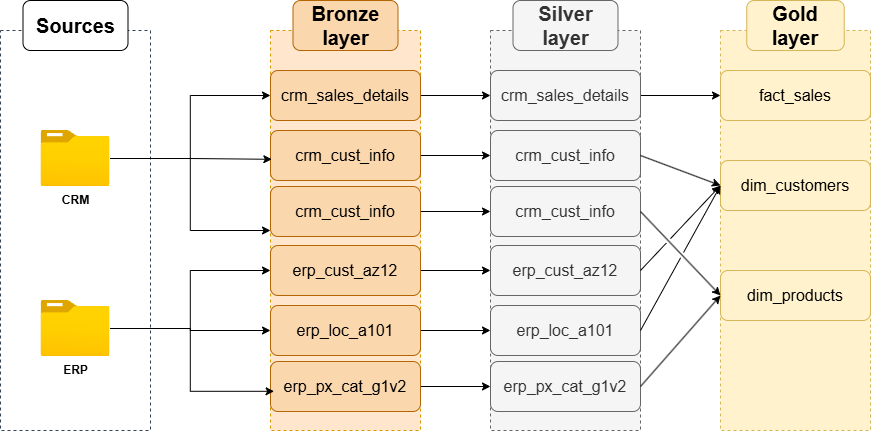

The diagram above was exported from draw.io. Its source (the exported page's mxGraphModel, read from the mxfile embedded in the PNG):
<mxGraphModel dx="1414" dy="785" grid="1" gridSize="10" guides="1" tooltips="1" connect="1" arrows="1" fold="1" page="1" pageScale="1" pageWidth="2339" pageHeight="3300" math="0" shadow="0">
  <root>
    <mxCell id="0" />
    <mxCell id="1" parent="0" />
    <mxCell id="xq0ySYZNhnwBWOog4OTU-1" parent="1" style="rounded=0;whiteSpace=wrap;html=1;fillColor=none;dashed=1;fontColor=#ffffff;strokeColor=#314354;" value="" vertex="1">
      <mxGeometry height="400" width="150" x="160" y="80" as="geometry" />
    </mxCell>
    <mxCell id="xq0ySYZNhnwBWOog4OTU-2" parent="1" style="rounded=1;whiteSpace=wrap;html=1;" value="&lt;font style=&quot;font-size: 20px;&quot;&gt;&lt;b&gt;Sources&lt;/b&gt;&lt;/font&gt;" vertex="1">
      <mxGeometry height="50" width="105" x="182.5" y="50" as="geometry" />
    </mxCell>
    <mxCell id="xq0ySYZNhnwBWOog4OTU-15" edge="1" parent="1" source="xq0ySYZNhnwBWOog4OTU-3" style="edgeStyle=orthogonalEdgeStyle;rounded=0;orthogonalLoop=1;jettySize=auto;html=1;entryX=0;entryY=0.5;entryDx=0;entryDy=0;" target="xq0ySYZNhnwBWOog4OTU-5">
      <mxGeometry relative="1" as="geometry" />
    </mxCell>
    <mxCell id="xq0ySYZNhnwBWOog4OTU-18" edge="1" parent="1" source="xq0ySYZNhnwBWOog4OTU-3" style="edgeStyle=orthogonalEdgeStyle;rounded=0;orthogonalLoop=1;jettySize=auto;html=1;entryX=0;entryY=0.5;entryDx=0;entryDy=0;" target="xq0ySYZNhnwBWOog4OTU-7">
      <mxGeometry relative="1" as="geometry" />
    </mxCell>
    <mxCell id="xq0ySYZNhnwBWOog4OTU-3" parent="1" style="image;aspect=fixed;html=1;points=[];align=center;fontSize=12;image=img/lib/azure2/general/Folder_Blank.svg;" value="&lt;b&gt;CRM&lt;/b&gt;" vertex="1">
      <mxGeometry height="56.00000000000001" width="69" x="200.5" y="180" as="geometry" />
    </mxCell>
    <mxCell id="xq0ySYZNhnwBWOog4OTU-22" edge="1" parent="1" source="xq0ySYZNhnwBWOog4OTU-4" style="edgeStyle=orthogonalEdgeStyle;rounded=0;orthogonalLoop=1;jettySize=auto;html=1;entryX=0;entryY=0.5;entryDx=0;entryDy=0;" target="xq0ySYZNhnwBWOog4OTU-19">
      <mxGeometry relative="1" as="geometry" />
    </mxCell>
    <mxCell id="xq0ySYZNhnwBWOog4OTU-23" edge="1" parent="1" source="xq0ySYZNhnwBWOog4OTU-4" style="edgeStyle=orthogonalEdgeStyle;rounded=0;orthogonalLoop=1;jettySize=auto;html=1;entryX=0;entryY=0.75;entryDx=0;entryDy=0;" target="xq0ySYZNhnwBWOog4OTU-5">
      <mxGeometry relative="1" as="geometry" />
    </mxCell>
    <mxCell id="xq0ySYZNhnwBWOog4OTU-4" parent="1" style="image;aspect=fixed;html=1;points=[];align=center;fontSize=12;image=img/lib/azure2/general/Folder_Blank.svg;" value="&lt;b&gt;ERP&lt;/b&gt;" vertex="1">
      <mxGeometry height="56.00000000000001" width="69" x="200.5" y="350" as="geometry" />
    </mxCell>
    <mxCell id="xq0ySYZNhnwBWOog4OTU-5" parent="1" style="rounded=0;whiteSpace=wrap;html=1;fillColor=#ffe6cc;dashed=1;strokeColor=#d79b00;" value="" vertex="1">
      <mxGeometry height="400" width="150" x="430" y="80" as="geometry" />
    </mxCell>
    <mxCell id="xq0ySYZNhnwBWOog4OTU-6" parent="1" style="rounded=1;whiteSpace=wrap;html=1;fillColor=#fad7ac;strokeColor=#b46504;" value="&lt;font style=&quot;font-size: 20px;&quot;&gt;&lt;b&gt;Bronze layer&lt;/b&gt;&lt;/font&gt;" vertex="1">
      <mxGeometry height="50" width="105" x="452.5" y="50" as="geometry" />
    </mxCell>
    <mxCell id="Q9qKtF9R5_EfvcogGCbt-9" edge="1" parent="1" source="xq0ySYZNhnwBWOog4OTU-7" style="edgeStyle=orthogonalEdgeStyle;rounded=0;orthogonalLoop=1;jettySize=auto;html=1;entryX=0;entryY=0.5;entryDx=0;entryDy=0;" target="Q9qKtF9R5_EfvcogGCbt-3">
      <mxGeometry relative="1" as="geometry" />
    </mxCell>
    <mxCell id="xq0ySYZNhnwBWOog4OTU-7" parent="1" style="rounded=1;whiteSpace=wrap;html=1;fillColor=#fad7ac;strokeColor=#b46504;" value="&lt;font style=&quot;font-size: 16px;&quot;&gt;crm_sales_details&lt;/font&gt;" vertex="1">
      <mxGeometry height="50" width="150" x="430" y="120" as="geometry" />
    </mxCell>
    <mxCell id="Q9qKtF9R5_EfvcogGCbt-10" edge="1" parent="1" source="xq0ySYZNhnwBWOog4OTU-8" style="edgeStyle=orthogonalEdgeStyle;rounded=0;orthogonalLoop=1;jettySize=auto;html=1;" target="Q9qKtF9R5_EfvcogGCbt-4">
      <mxGeometry relative="1" as="geometry" />
    </mxCell>
    <mxCell id="xq0ySYZNhnwBWOog4OTU-8" parent="1" style="rounded=1;whiteSpace=wrap;html=1;fillColor=#fad7ac;strokeColor=#b46504;" value="&lt;font style=&quot;font-size: 16px;&quot;&gt;crm_cust_info&lt;/font&gt;" vertex="1">
      <mxGeometry height="50" width="150" x="430" y="180" as="geometry" />
    </mxCell>
    <mxCell id="Q9qKtF9R5_EfvcogGCbt-11" edge="1" parent="1" source="xq0ySYZNhnwBWOog4OTU-9" style="edgeStyle=orthogonalEdgeStyle;rounded=0;orthogonalLoop=1;jettySize=auto;html=1;entryX=0;entryY=0.5;entryDx=0;entryDy=0;" target="Q9qKtF9R5_EfvcogGCbt-5">
      <mxGeometry relative="1" as="geometry" />
    </mxCell>
    <mxCell id="xq0ySYZNhnwBWOog4OTU-9" parent="1" style="rounded=1;whiteSpace=wrap;html=1;fillColor=#fad7ac;strokeColor=#b46504;" value="&lt;font style=&quot;font-size: 16px;&quot;&gt;crm_cust_info&lt;/font&gt;" vertex="1">
      <mxGeometry height="50" width="150" x="430" y="236" as="geometry" />
    </mxCell>
    <mxCell id="xq0ySYZNhnwBWOog4OTU-16" edge="1" parent="1" source="xq0ySYZNhnwBWOog4OTU-3" style="edgeStyle=orthogonalEdgeStyle;rounded=0;orthogonalLoop=1;jettySize=auto;html=1;entryX=0.009;entryY=0.322;entryDx=0;entryDy=0;entryPerimeter=0;" target="xq0ySYZNhnwBWOog4OTU-5">
      <mxGeometry relative="1" as="geometry" />
    </mxCell>
    <mxCell id="Q9qKtF9R5_EfvcogGCbt-12" edge="1" parent="1" source="xq0ySYZNhnwBWOog4OTU-19" style="edgeStyle=orthogonalEdgeStyle;rounded=0;orthogonalLoop=1;jettySize=auto;html=1;entryX=0;entryY=0.5;entryDx=0;entryDy=0;" target="Q9qKtF9R5_EfvcogGCbt-6">
      <mxGeometry relative="1" as="geometry" />
    </mxCell>
    <mxCell id="xq0ySYZNhnwBWOog4OTU-19" parent="1" style="rounded=1;whiteSpace=wrap;html=1;fillColor=#fad7ac;strokeColor=#b46504;" value="&lt;font style=&quot;font-size: 16px;&quot;&gt;erp_cust_az12&lt;/font&gt;" vertex="1">
      <mxGeometry height="50" width="150" x="430" y="295" as="geometry" />
    </mxCell>
    <mxCell id="Q9qKtF9R5_EfvcogGCbt-13" edge="1" parent="1" source="xq0ySYZNhnwBWOog4OTU-20" style="edgeStyle=orthogonalEdgeStyle;rounded=0;orthogonalLoop=1;jettySize=auto;html=1;entryX=0;entryY=0.5;entryDx=0;entryDy=0;" target="Q9qKtF9R5_EfvcogGCbt-7">
      <mxGeometry relative="1" as="geometry" />
    </mxCell>
    <mxCell id="xq0ySYZNhnwBWOog4OTU-20" parent="1" style="rounded=1;whiteSpace=wrap;html=1;fillColor=#fad7ac;strokeColor=#b46504;" value="&lt;font style=&quot;font-size: 16px;&quot;&gt;erp_loc_a101&lt;/font&gt;" vertex="1">
      <mxGeometry height="50" width="150" x="430" y="355" as="geometry" />
    </mxCell>
    <mxCell id="Q9qKtF9R5_EfvcogGCbt-14" edge="1" parent="1" source="xq0ySYZNhnwBWOog4OTU-21" style="edgeStyle=orthogonalEdgeStyle;rounded=0;orthogonalLoop=1;jettySize=auto;html=1;entryX=0;entryY=0.5;entryDx=0;entryDy=0;" target="Q9qKtF9R5_EfvcogGCbt-8">
      <mxGeometry relative="1" as="geometry" />
    </mxCell>
    <mxCell id="xq0ySYZNhnwBWOog4OTU-21" parent="1" style="rounded=1;whiteSpace=wrap;html=1;fillColor=#fad7ac;strokeColor=#b46504;" value="&lt;font style=&quot;font-size: 16px;&quot;&gt;erp_px_cat_g1v2&lt;/font&gt;" vertex="1">
      <mxGeometry height="50" width="150" x="430" y="411" as="geometry" />
    </mxCell>
    <mxCell id="xq0ySYZNhnwBWOog4OTU-24" edge="1" parent="1" source="xq0ySYZNhnwBWOog4OTU-4" style="edgeStyle=orthogonalEdgeStyle;rounded=0;orthogonalLoop=1;jettySize=auto;html=1;entryX=0.024;entryY=0.902;entryDx=0;entryDy=0;entryPerimeter=0;" target="xq0ySYZNhnwBWOog4OTU-5">
      <mxGeometry relative="1" as="geometry" />
    </mxCell>
    <mxCell id="Q9qKtF9R5_EfvcogGCbt-1" parent="1" style="rounded=0;whiteSpace=wrap;html=1;fillColor=#f5f5f5;dashed=1;fontColor=#333333;strokeColor=#666666;" value="" vertex="1">
      <mxGeometry height="400" width="150" x="650" y="80" as="geometry" />
    </mxCell>
    <mxCell id="Q9qKtF9R5_EfvcogGCbt-2" parent="1" style="rounded=1;whiteSpace=wrap;html=1;fillColor=#f5f5f5;strokeColor=#666666;fontColor=#333333;" value="&lt;font style=&quot;font-size: 20px;&quot;&gt;&lt;b&gt;Silver layer&lt;/b&gt;&lt;/font&gt;" vertex="1">
      <mxGeometry height="50" width="105" x="672.5" y="50" as="geometry" />
    </mxCell>
    <mxCell id="Q9qKtF9R5_EfvcogGCbt-24" edge="1" parent="1" source="Q9qKtF9R5_EfvcogGCbt-3" style="edgeStyle=orthogonalEdgeStyle;rounded=0;orthogonalLoop=1;jettySize=auto;html=1;entryX=0;entryY=0.5;entryDx=0;entryDy=0;" target="Q9qKtF9R5_EfvcogGCbt-17">
      <mxGeometry relative="1" as="geometry" />
    </mxCell>
    <mxCell id="Q9qKtF9R5_EfvcogGCbt-3" parent="1" style="rounded=1;whiteSpace=wrap;html=1;fillColor=#f5f5f5;strokeColor=#666666;fontColor=#333333;" value="&lt;font style=&quot;font-size: 16px;&quot;&gt;crm_sales_details&lt;/font&gt;" vertex="1">
      <mxGeometry height="50" width="150" x="650" y="120" as="geometry" />
    </mxCell>
    <mxCell id="Q9qKtF9R5_EfvcogGCbt-4" parent="1" style="rounded=1;whiteSpace=wrap;html=1;fillColor=#f5f5f5;strokeColor=#666666;fontColor=#333333;" value="&lt;font style=&quot;font-size: 16px;&quot;&gt;crm_cust_info&lt;/font&gt;" vertex="1">
      <mxGeometry height="50" width="150" x="650" y="180" as="geometry" />
    </mxCell>
    <mxCell id="Q9qKtF9R5_EfvcogGCbt-5" parent="1" style="rounded=1;whiteSpace=wrap;html=1;fillColor=#f5f5f5;strokeColor=#666666;fontColor=#333333;" value="&lt;font style=&quot;font-size: 16px;&quot;&gt;crm_cust_info&lt;/font&gt;" vertex="1">
      <mxGeometry height="50" width="150" x="650" y="236" as="geometry" />
    </mxCell>
    <mxCell id="Q9qKtF9R5_EfvcogGCbt-6" parent="1" style="rounded=1;whiteSpace=wrap;html=1;fillColor=#f5f5f5;strokeColor=#666666;fontColor=#333333;" value="&lt;font style=&quot;font-size: 16px;&quot;&gt;erp_cust_az12&lt;/font&gt;" vertex="1">
      <mxGeometry height="50" width="150" x="650" y="295" as="geometry" />
    </mxCell>
    <mxCell id="Q9qKtF9R5_EfvcogGCbt-7" parent="1" style="rounded=1;whiteSpace=wrap;html=1;fillColor=#f5f5f5;strokeColor=#666666;fontColor=#333333;" value="&lt;font style=&quot;font-size: 16px;&quot;&gt;erp_loc_a101&lt;/font&gt;" vertex="1">
      <mxGeometry height="50" width="150" x="650" y="355" as="geometry" />
    </mxCell>
    <mxCell id="Q9qKtF9R5_EfvcogGCbt-8" parent="1" style="rounded=1;whiteSpace=wrap;html=1;fillColor=#f5f5f5;strokeColor=#666666;fontColor=#333333;" value="&lt;font style=&quot;font-size: 16px;&quot;&gt;erp_px_cat_g1v2&lt;/font&gt;" vertex="1">
      <mxGeometry height="50" width="150" x="650" y="411" as="geometry" />
    </mxCell>
    <mxCell id="Q9qKtF9R5_EfvcogGCbt-15" parent="1" style="rounded=0;whiteSpace=wrap;html=1;dashed=1;fillColor=#fff2cc;strokeColor=#d6b656;" value="" vertex="1">
      <mxGeometry height="400" width="150" x="880" y="80" as="geometry" />
    </mxCell>
    <mxCell id="Q9qKtF9R5_EfvcogGCbt-16" parent="1" style="rounded=1;whiteSpace=wrap;html=1;fillColor=#fff2cc;strokeColor=#d6b656;" value="&lt;font style=&quot;font-size: 20px;&quot;&gt;&lt;b&gt;Gold layer&lt;/b&gt;&lt;/font&gt;" vertex="1">
      <mxGeometry height="50" width="97.5" x="906.25" y="50" as="geometry" />
    </mxCell>
    <mxCell id="Q9qKtF9R5_EfvcogGCbt-17" parent="1" style="rounded=1;whiteSpace=wrap;html=1;fillColor=#fff2cc;strokeColor=#d6b656;" value="&lt;span style=&quot;font-size: 16px;&quot;&gt;fact_sales&lt;/span&gt;" vertex="1">
      <mxGeometry height="50" width="150" x="880" y="120" as="geometry" />
    </mxCell>
    <mxCell id="Q9qKtF9R5_EfvcogGCbt-18" parent="1" style="rounded=1;whiteSpace=wrap;html=1;fillColor=#fff2cc;strokeColor=#d6b656;" value="&lt;font style=&quot;font-size: 16px;&quot;&gt;dim_customers&lt;/font&gt;" vertex="1">
      <mxGeometry height="50" width="150" x="880" y="210" as="geometry" />
    </mxCell>
    <mxCell id="Q9qKtF9R5_EfvcogGCbt-19" parent="1" style="rounded=1;whiteSpace=wrap;html=1;fillColor=#fff2cc;strokeColor=#d6b656;" value="&lt;font style=&quot;font-size: 16px;&quot;&gt;dim_products&lt;/font&gt;" vertex="1">
      <mxGeometry height="50" width="150" x="880" y="320" as="geometry" />
    </mxCell>
    <mxCell id="Q9qKtF9R5_EfvcogGCbt-28" edge="1" parent="1" source="Q9qKtF9R5_EfvcogGCbt-4" style="endArrow=classic;html=1;rounded=0;entryX=0;entryY=0.5;entryDx=0;entryDy=0;exitX=1;exitY=0.5;exitDx=0;exitDy=0;" target="Q9qKtF9R5_EfvcogGCbt-18" value="">
      <mxGeometry height="50" relative="1" width="50" as="geometry">
        <mxPoint x="690" y="340" as="sourcePoint" />
        <mxPoint x="740" y="290" as="targetPoint" />
      </mxGeometry>
    </mxCell>
    <mxCell id="Q9qKtF9R5_EfvcogGCbt-30" edge="1" parent="1" source="Q9qKtF9R5_EfvcogGCbt-5" style="endArrow=classic;html=1;rounded=0;entryX=0;entryY=0.5;entryDx=0;entryDy=0;exitX=1;exitY=0.5;exitDx=0;exitDy=0;jumpStyle=gap;" target="Q9qKtF9R5_EfvcogGCbt-19" value="">
      <mxGeometry height="50" relative="1" width="50" as="geometry">
        <mxPoint x="850" y="270" as="sourcePoint" />
        <mxPoint x="930" y="300" as="targetPoint" />
      </mxGeometry>
    </mxCell>
    <mxCell id="Q9qKtF9R5_EfvcogGCbt-31" edge="1" parent="1" source="Q9qKtF9R5_EfvcogGCbt-6" style="endArrow=classic;html=1;rounded=0;entryX=0;entryY=0.5;entryDx=0;entryDy=0;exitX=1;exitY=0.5;exitDx=0;exitDy=0;jumpStyle=gap;" target="Q9qKtF9R5_EfvcogGCbt-18" value="">
      <mxGeometry height="50" relative="1" width="50" as="geometry">
        <mxPoint x="820" y="380" as="sourcePoint" />
        <mxPoint x="900" y="464" as="targetPoint" />
      </mxGeometry>
    </mxCell>
    <mxCell id="Q9qKtF9R5_EfvcogGCbt-32" edge="1" parent="1" source="Q9qKtF9R5_EfvcogGCbt-7" style="endArrow=classic;html=1;rounded=0;entryX=0;entryY=0.5;entryDx=0;entryDy=0;exitX=1;exitY=0.5;exitDx=0;exitDy=0;jumpStyle=gap;" target="Q9qKtF9R5_EfvcogGCbt-18" value="">
      <mxGeometry height="50" relative="1" width="50" as="geometry">
        <mxPoint x="830" y="400" as="sourcePoint" />
        <mxPoint x="910" y="484" as="targetPoint" />
      </mxGeometry>
    </mxCell>
    <mxCell id="Q9qKtF9R5_EfvcogGCbt-33" edge="1" parent="1" source="Q9qKtF9R5_EfvcogGCbt-8" style="endArrow=classic;html=1;rounded=0;entryX=0;entryY=0.5;entryDx=0;entryDy=0;exitX=1;exitY=0.5;exitDx=0;exitDy=0;jumpStyle=gap;" target="Q9qKtF9R5_EfvcogGCbt-19" value="">
      <mxGeometry height="50" relative="1" width="50" as="geometry">
        <mxPoint x="820" y="410" as="sourcePoint" />
        <mxPoint x="900" y="494" as="targetPoint" />
      </mxGeometry>
    </mxCell>
  </root>
</mxGraphModel>